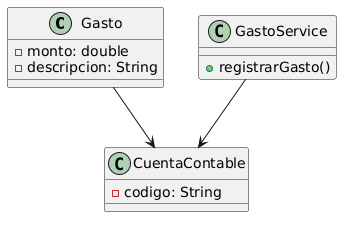

The diagram above was rendered by PlantUML. Its source (embedded in the PNG):
@startuml
class Gasto {
  -monto: double
  -descripcion: String
}

class CuentaContable {
  -codigo: String
}

class GastoService {
  +registrarGasto()
}

Gasto --> CuentaContable
GastoService --> CuentaContable
@enduml